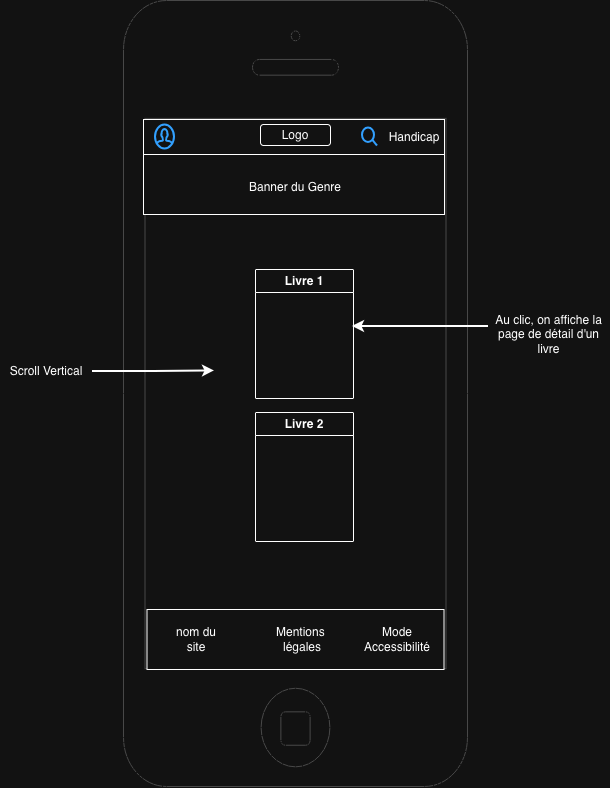

The diagram above was exported from draw.io. Its source (the exported page's mxGraphModel, read from the mxfile embedded in the PNG):
<mxGraphModel dx="1395" dy="791" grid="0" gridSize="10" guides="1" tooltips="1" connect="1" arrows="1" fold="1" page="1" pageScale="1" pageWidth="827" pageHeight="1169" math="0" shadow="0">
  <root>
    <mxCell id="0" />
    <mxCell id="1" parent="0" />
    <mxCell id="EnW-7MIzbyiYwM2wp-OE-1" parent="1" style="html=1;verticalLabelPosition=bottom;labelBackgroundColor=#ffffff;verticalAlign=top;shadow=0;dashed=0;strokeWidth=1;shape=mxgraph.ios7.misc.iphone;strokeColor=#c0c0c0;" value="" vertex="1">
      <mxGeometry height="786" width="344" x="242" y="19" as="geometry" />
    </mxCell>
    <mxCell id="EnW-7MIzbyiYwM2wp-OE-5" parent="1" style="rounded=0;whiteSpace=wrap;html=1;" value="" vertex="1">
      <mxGeometry height="60" width="297" x="265.5" y="628" as="geometry" />
    </mxCell>
    <mxCell id="EnW-7MIzbyiYwM2wp-OE-6" parent="1" style="text;html=1;whiteSpace=wrap;strokeColor=none;fillColor=none;align=center;verticalAlign=middle;rounded=0;" value="nom du site" vertex="1">
      <mxGeometry height="30" width="60" x="284.5" y="643" as="geometry" />
    </mxCell>
    <mxCell id="EnW-7MIzbyiYwM2wp-OE-7" parent="1" style="text;html=1;whiteSpace=wrap;strokeColor=none;fillColor=none;align=center;verticalAlign=middle;rounded=0;" value="Mentions&amp;nbsp;&lt;div&gt;légales&lt;/div&gt;" vertex="1">
      <mxGeometry height="30" width="60" x="390.5" y="643" as="geometry" />
    </mxCell>
    <mxCell id="EnW-7MIzbyiYwM2wp-OE-8" parent="1" style="text;html=1;whiteSpace=wrap;strokeColor=none;fillColor=none;align=center;verticalAlign=middle;rounded=0;" value="Mode&lt;div&gt;Accessibilité&lt;/div&gt;" vertex="1">
      <mxGeometry height="30" width="60" x="485.5" y="643" as="geometry" />
    </mxCell>
    <mxCell id="EnW-7MIzbyiYwM2wp-OE-11" parent="1" style="swimlane;whiteSpace=wrap;html=1;" value="Livre 1" vertex="1">
      <mxGeometry height="129" width="98" x="374" y="288" as="geometry" />
    </mxCell>
    <mxCell id="EnW-7MIzbyiYwM2wp-OE-12" parent="1" style="swimlane;whiteSpace=wrap;html=1;" value="Livre 2" vertex="1">
      <mxGeometry height="129" width="98" x="374" y="431" as="geometry" />
    </mxCell>
    <mxCell id="EnW-7MIzbyiYwM2wp-OE-13" parent="1" style="text;html=1;whiteSpace=wrap;strokeColor=none;fillColor=none;align=center;verticalAlign=middle;rounded=0;" value="Scroll Vertical" vertex="1">
      <mxGeometry height="30" width="92" x="119" y="375" as="geometry" />
    </mxCell>
    <mxCell id="EnW-7MIzbyiYwM2wp-OE-14" edge="1" parent="1" source="EnW-7MIzbyiYwM2wp-OE-13" style="edgeStyle=orthogonalEdgeStyle;rounded=0;orthogonalLoop=1;jettySize=auto;html=1;exitX=1;exitY=0.5;exitDx=0;exitDy=0;entryX=0;entryY=0.391;entryDx=0;entryDy=0;entryPerimeter=0;strokeWidth=2;">
      <mxGeometry relative="1" as="geometry">
        <mxPoint x="333" y="389.3899999999999" as="targetPoint" />
      </mxGeometry>
    </mxCell>
    <mxCell id="EnW-7MIzbyiYwM2wp-OE-16" edge="1" parent="1" source="EnW-7MIzbyiYwM2wp-OE-15" style="edgeStyle=orthogonalEdgeStyle;rounded=0;orthogonalLoop=1;jettySize=auto;html=1;exitX=0;exitY=0.25;exitDx=0;exitDy=0;strokeWidth=2;">
      <mxGeometry relative="1" as="geometry">
        <mxPoint x="471" y="345" as="targetPoint" />
      </mxGeometry>
    </mxCell>
    <mxCell id="EnW-7MIzbyiYwM2wp-OE-15" parent="1" style="text;html=1;whiteSpace=wrap;strokeColor=none;fillColor=none;align=center;verticalAlign=middle;rounded=0;" value="Au clic, on affiche la page de détail d'un livre" vertex="1">
      <mxGeometry height="30" width="121" x="607" y="337.5" as="geometry" />
    </mxCell>
    <mxCell id="bEOIevxX61ci6t8hzR4y-1" parent="1" style="rounded=0;whiteSpace=wrap;html=1;" value="" vertex="1">
      <mxGeometry height="35" width="301" x="262" y="138" as="geometry" />
    </mxCell>
    <mxCell id="EnW-7MIzbyiYwM2wp-OE-4" parent="1" style="rounded=1;whiteSpace=wrap;html=1;" value="Logo" vertex="1">
      <mxGeometry height="21" width="70" x="379" y="143" as="geometry" />
    </mxCell>
    <mxCell id="bEOIevxX61ci6t8hzR4y-2" parent="1" style="html=1;verticalLabelPosition=bottom;align=center;labelBackgroundColor=#ffffff;verticalAlign=top;strokeWidth=2;strokeColor=#0080F0;shadow=0;dashed=0;shape=mxgraph.ios7.icons.looking_glass;" value="" vertex="1">
      <mxGeometry height="18" width="15" x="481" y="146.5" as="geometry" />
    </mxCell>
    <mxCell id="bEOIevxX61ci6t8hzR4y-3" parent="1" style="html=1;verticalLabelPosition=bottom;align=center;labelBackgroundColor=#ffffff;verticalAlign=top;strokeWidth=2;strokeColor=#0080F0;shadow=0;dashed=0;shape=mxgraph.ios7.icons.user;" value="" vertex="1">
      <mxGeometry height="24" width="19" x="274" y="143.5" as="geometry" />
    </mxCell>
    <mxCell id="bEOIevxX61ci6t8hzR4y-4" parent="1" style="text;html=1;whiteSpace=wrap;strokeColor=none;fillColor=none;align=center;verticalAlign=middle;rounded=0;" value="Handicap" vertex="1">
      <mxGeometry height="30" width="60" x="503" y="140.5" as="geometry" />
    </mxCell>
    <mxCell id="bEOIevxX61ci6t8hzR4y-5" parent="1" style="rounded=0;whiteSpace=wrap;html=1;" value="" vertex="1">
      <mxGeometry height="60" width="301" x="262" y="173" as="geometry" />
    </mxCell>
    <mxCell id="bEOIevxX61ci6t8hzR4y-6" parent="1" style="text;html=1;whiteSpace=wrap;strokeColor=none;fillColor=none;align=center;verticalAlign=middle;rounded=0;" value="Banner du Genre" vertex="1">
      <mxGeometry height="30" width="112" x="358" y="191" as="geometry" />
    </mxCell>
  </root>
</mxGraphModel>